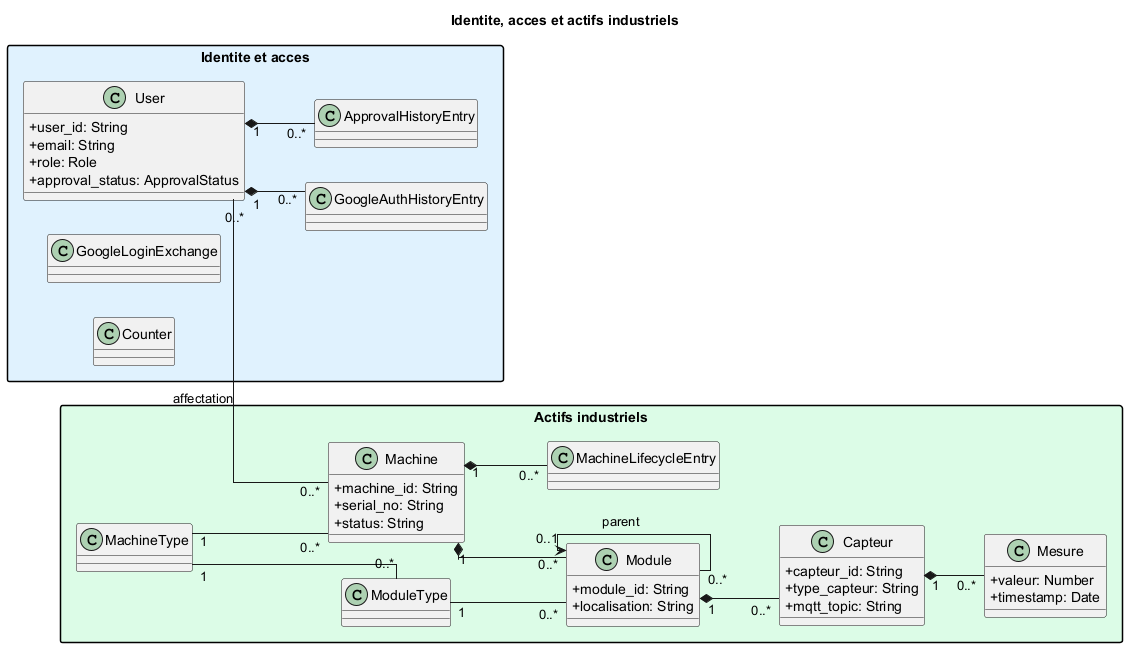

The diagram above was rendered by PlantUML. Its source (embedded in the PNG):
@startuml
left to right direction
skinparam shadowing false
skinparam packageStyle rectangle
skinparam linetype ortho
skinparam classAttributeIconSize 0
title Identite, acces et actifs industriels
package "Identite et acces" #E0F2FE {
 class User {
+user_id: String
+email: String
+role: Role
+approval_status: ApprovalStatus
}
 class GoogleAuthHistoryEntry
 class ApprovalHistoryEntry
 class GoogleLoginExchange
 class Counter
}
package "Actifs industriels" #DCFCE7 {
 class MachineType
 class Machine {
+machine_id: String
+serial_no: String
+status: String
}
 class MachineLifecycleEntry
 class ModuleType
 class Module {
+module_id: String
+localisation: String
}
 class Capteur {
+capteur_id: String
+type_capteur: String
+mqtt_topic: String
}
 class Mesure {
+valeur: Number
+timestamp: Date
}
}
User "1" *-- "0..*" GoogleAuthHistoryEntry
User "1" *-- "0..*" ApprovalHistoryEntry
User "0..*" -- "0..*" Machine : affectation
MachineType "1" -- "0..*" Machine
MachineType "1" -- "0..*" ModuleType
Machine "1" *-- "0..*" MachineLifecycleEntry
Machine "1" *-- "0..*" Module
ModuleType "1" -- "0..*" Module
Module "0..1" <-- "0..*" Module : parent
Module "1" *-- "0..*" Capteur
Capteur "1" *-- "0..*" Mesure
@enduml